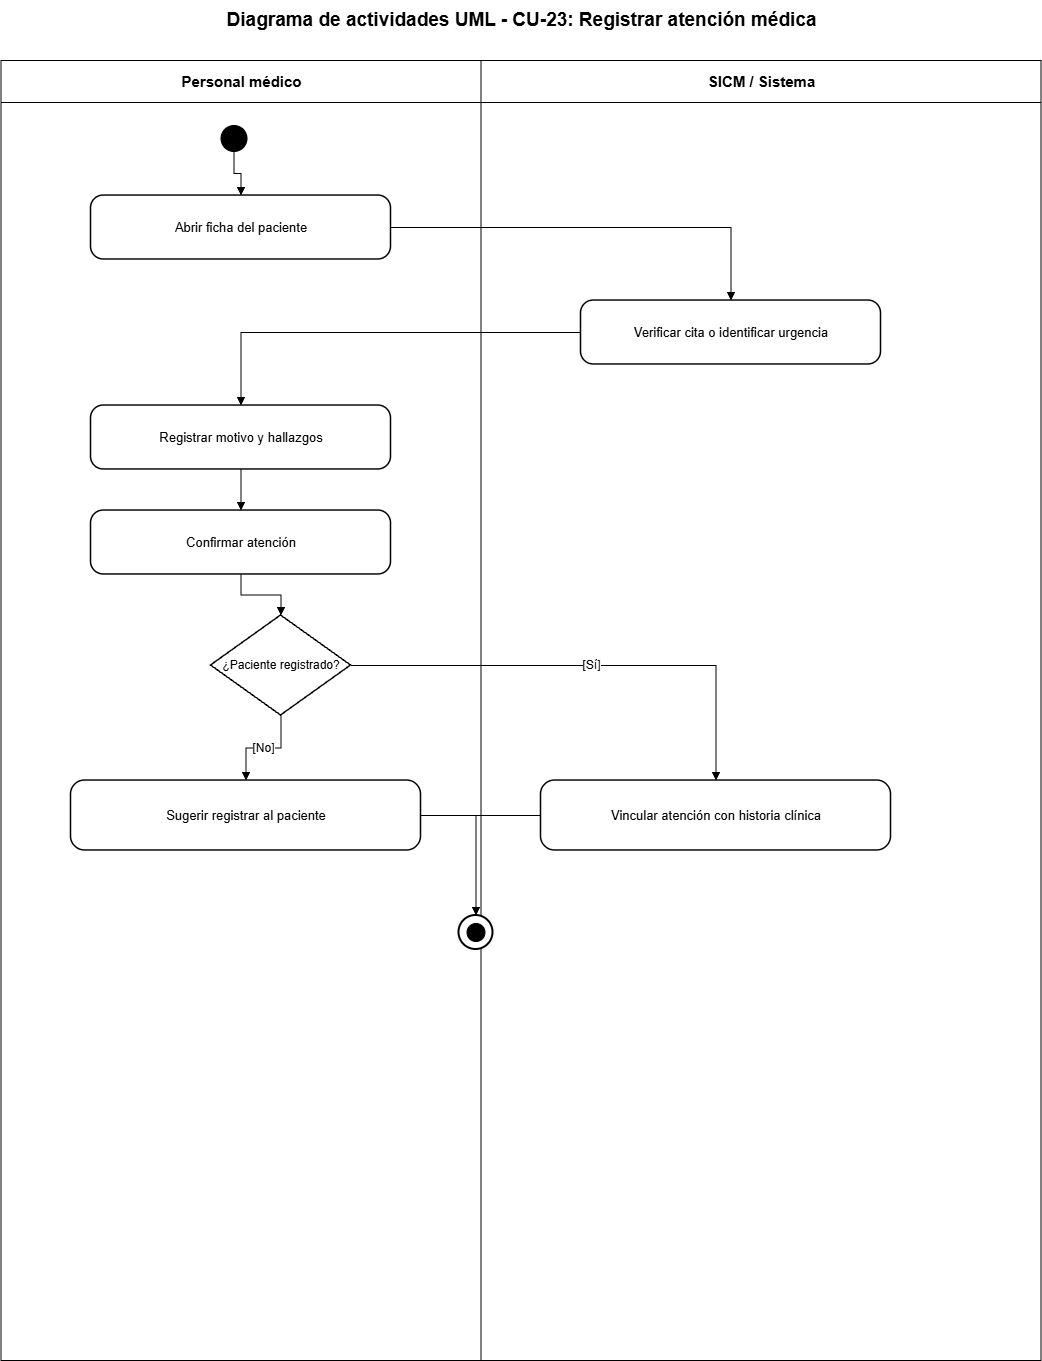

The diagram above was exported from draw.io. Its source (the exported page's mxGraphModel, read from the mxfile embedded in the PNG):
<mxGraphModel dx="2828" dy="1486" grid="1" gridSize="10" guides="1" tooltips="1" connect="1" arrows="1" fold="1" page="1" pageScale="1" pageWidth="1200" pageHeight="1500" math="0" shadow="0">
  <root>
    <mxCell id="0" />
    <mxCell id="1" parent="0" />
    <mxCell id="lane-a" parent="1" style="swimlane;html=1;horizontal=1;startSize=42;fillColor=#ffffff;swimlaneFillColor=#ffffff;strokeColor=#000000;fontColor=#000000;fontStyle=1;fontSize=15;" value="Personal médico" vertex="1">
      <mxGeometry height="1300" width="480" x="80" y="80" as="geometry" />
    </mxCell>
    <mxCell id="lane-s" parent="1" style="swimlane;html=1;horizontal=1;startSize=42;fillColor=#ffffff;swimlaneFillColor=#ffffff;strokeColor=#000000;fontColor=#000000;fontStyle=1;fontSize=15;" value="SICM / Sistema" vertex="1">
      <mxGeometry height="1300" width="560" x="560" y="80" as="geometry" />
    </mxCell>
    <mxCell id="title" parent="1" style="text;html=1;strokeColor=none;fillColor=none;align=center;verticalAlign=middle;fontStyle=1;fontSize=19;fontColor=#000000;" value="Diagrama de actividades UML - CU-23: Registrar atención médica" vertex="1">
      <mxGeometry height="40" width="1000" x="100" y="20" as="geometry" />
    </mxCell>
    <mxCell id="start" parent="1" style="ellipse;html=1;aspect=fixed;fillColor=#000000;strokeColor=#000000;" value="" vertex="1">
      <mxGeometry height="26" width="26" x="300" y="145" as="geometry" />
    </mxCell>
    <mxCell id="step-0" parent="1" style="rounded=1;arcSize=20;whiteSpace=wrap;html=1;fillColor=#ffffff;strokeColor=#000000;strokeWidth=1.5;fontColor=#000000;fontSize=13;" value="Abrir ficha del paciente" vertex="1">
      <mxGeometry height="64" width="300" x="170" y="215" as="geometry" />
    </mxCell>
    <mxCell id="e-0" edge="1" parent="1" source="start" style="edgeStyle=orthogonalEdgeStyle;rounded=0;orthogonalLoop=1;jettySize=auto;html=1;endArrow=block;endFill=1;strokeColor=#000000;fontColor=#000000;fontSize=12;" target="step-0" value="">
      <mxGeometry relative="1" as="geometry" />
    </mxCell>
    <mxCell id="step-1" parent="1" style="rounded=1;arcSize=20;whiteSpace=wrap;html=1;fillColor=#ffffff;strokeColor=#000000;strokeWidth=1.5;fontColor=#000000;fontSize=13;" value="Verificar cita o identificar urgencia" vertex="1">
      <mxGeometry height="64" width="300" x="660" y="320" as="geometry" />
    </mxCell>
    <mxCell id="e-1" edge="1" parent="1" source="step-0" style="edgeStyle=orthogonalEdgeStyle;rounded=0;orthogonalLoop=1;jettySize=auto;html=1;endArrow=block;endFill=1;strokeColor=#000000;fontColor=#000000;fontSize=12;" target="step-1" value="">
      <mxGeometry relative="1" as="geometry" />
    </mxCell>
    <mxCell id="step-2" parent="1" style="rounded=1;arcSize=20;whiteSpace=wrap;html=1;fillColor=#ffffff;strokeColor=#000000;strokeWidth=1.5;fontColor=#000000;fontSize=13;" value="Registrar motivo y hallazgos" vertex="1">
      <mxGeometry height="64" width="300" x="170" y="425" as="geometry" />
    </mxCell>
    <mxCell id="e-2" edge="1" parent="1" source="step-1" style="edgeStyle=orthogonalEdgeStyle;rounded=0;orthogonalLoop=1;jettySize=auto;html=1;endArrow=block;endFill=1;strokeColor=#000000;fontColor=#000000;fontSize=12;" target="step-2" value="">
      <mxGeometry relative="1" as="geometry" />
    </mxCell>
    <mxCell id="step-3" parent="1" style="rounded=1;arcSize=20;whiteSpace=wrap;html=1;fillColor=#ffffff;strokeColor=#000000;strokeWidth=1.5;fontColor=#000000;fontSize=13;" value="Confirmar atención" vertex="1">
      <mxGeometry height="64" width="300" x="170" y="530" as="geometry" />
    </mxCell>
    <mxCell id="e-3" edge="1" parent="1" source="step-2" style="edgeStyle=orthogonalEdgeStyle;rounded=0;orthogonalLoop=1;jettySize=auto;html=1;endArrow=block;endFill=1;strokeColor=#000000;fontColor=#000000;fontSize=12;" target="step-3" value="">
      <mxGeometry relative="1" as="geometry" />
    </mxCell>
    <mxCell id="decision" parent="1" style="rhombus;whiteSpace=wrap;html=1;fillColor=#ffffff;strokeColor=#000000;strokeWidth=1.5;fontColor=#000000;fontSize=12;" value="¿Paciente registrado?" vertex="1">
      <mxGeometry height="100" width="140" x="290" y="635" as="geometry" />
    </mxCell>
    <mxCell id="e-decision" edge="1" parent="1" source="step-3" style="edgeStyle=orthogonalEdgeStyle;rounded=0;orthogonalLoop=1;jettySize=auto;html=1;endArrow=block;endFill=1;strokeColor=#000000;fontColor=#000000;fontSize=12;" target="decision" value="">
      <mxGeometry relative="1" as="geometry" />
    </mxCell>
    <mxCell id="yes" parent="1" style="rounded=1;arcSize=20;whiteSpace=wrap;html=1;fillColor=#ffffff;strokeColor=#000000;strokeWidth=1.5;fontColor=#000000;fontSize=13;" value="Vincular atención con historia clínica" vertex="1">
      <mxGeometry height="70" width="350" x="620" y="800" as="geometry" />
    </mxCell>
    <mxCell id="no" parent="1" style="rounded=1;arcSize=20;whiteSpace=wrap;html=1;fillColor=#ffffff;strokeColor=#000000;strokeWidth=1.5;fontColor=#000000;fontSize=13;" value="Sugerir registrar al paciente" vertex="1">
      <mxGeometry height="70" width="350" x="150" y="800" as="geometry" />
    </mxCell>
    <mxCell id="e-yes" edge="1" parent="1" source="decision" style="edgeStyle=orthogonalEdgeStyle;rounded=0;orthogonalLoop=1;jettySize=auto;html=1;endArrow=block;endFill=1;strokeColor=#000000;fontColor=#000000;fontSize=12;" target="yes" value="[Sí]">
      <mxGeometry relative="1" as="geometry" />
    </mxCell>
    <mxCell id="e-no" edge="1" parent="1" source="decision" style="edgeStyle=orthogonalEdgeStyle;rounded=0;orthogonalLoop=1;jettySize=auto;html=1;endArrow=block;endFill=1;strokeColor=#000000;fontColor=#000000;fontSize=12;" target="no" value="[No]">
      <mxGeometry relative="1" as="geometry" />
    </mxCell>
    <mxCell id="final-outer" parent="1" style="ellipse;html=1;aspect=fixed;fillColor=#ffffff;strokeColor=#000000;strokeWidth=2;" value="" vertex="1">
      <mxGeometry height="34" width="34" x="538" y="935" as="geometry" />
    </mxCell>
    <mxCell id="final-inner" parent="1" style="ellipse;html=1;aspect=fixed;fillColor=#000000;strokeColor=#000000;perimeter=ellipsePerimeter;" value="" vertex="1">
      <mxGeometry height="18" width="18" x="546" y="943" as="geometry" />
    </mxCell>
    <mxCell id="e-final-yes" edge="1" parent="1" source="yes" style="edgeStyle=orthogonalEdgeStyle;rounded=0;orthogonalLoop=1;jettySize=auto;html=1;endArrow=block;endFill=1;strokeColor=#000000;fontColor=#000000;fontSize=12;" target="final-outer" value="">
      <mxGeometry relative="1" as="geometry" />
    </mxCell>
    <mxCell id="e-final-no" edge="1" parent="1" source="no" style="edgeStyle=orthogonalEdgeStyle;rounded=0;orthogonalLoop=1;jettySize=auto;html=1;endArrow=block;endFill=1;strokeColor=#000000;fontColor=#000000;fontSize=12;" target="final-outer" value="">
      <mxGeometry relative="1" as="geometry" />
    </mxCell>
  </root>
</mxGraphModel>